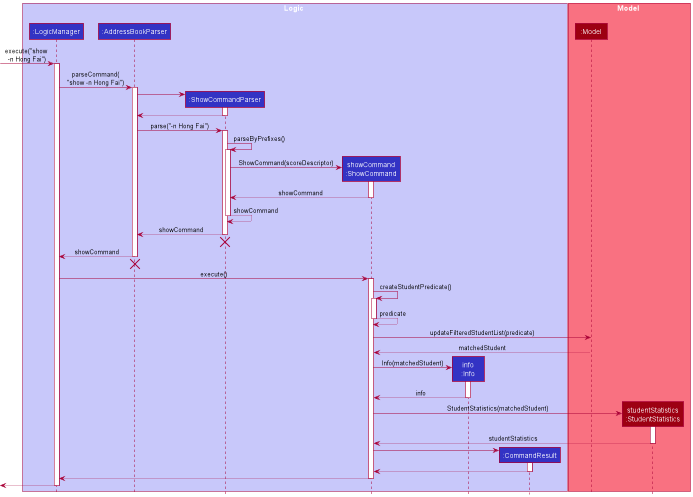

The diagram above was rendered by PlantUML. Its source (embedded in the PNG):
@startuml
!include style.puml

box Logic LOGIC_COLOR_T1
participant ":LogicManager" as LogicManager LOGIC_COLOR
participant ":AddressBookParser" as AddressBookParser LOGIC_COLOR
participant ":ShowCommandParser" as ShowCommandParser LOGIC_COLOR
participant "showCommand\n:ShowCommand" as ShowCommand LOGIC_COLOR
participant "info\n:Info" as Info LOGIC_COLOR
participant ":CommandResult" as CommandResult LOGIC_COLOR
end box

box Model MODEL_COLOR_T1
participant ":Model" as Model MODEL_COLOR
participant "studentStatistics\n:StudentStatistics" as StudentStatistics MODEL_COLOR
end box

[-> LogicManager : execute("show \n-n Hong Fai")
activate LogicManager

LogicManager -> AddressBookParser : parseCommand(\n"show -n Hong Fai")
activate AddressBookParser

create ShowCommandParser
AddressBookParser -> ShowCommandParser
activate ShowCommandParser

ShowCommandParser --> AddressBookParser
deactivate ShowCommandParser

AddressBookParser -> ShowCommandParser : parse("-n Hong Fai")
activate ShowCommandParser

ShowCommandParser -> ShowCommandParser : parseByPrefixes()
activate ShowCommandParser

create ShowCommand
ShowCommandParser -> ShowCommand : ShowCommand(scoreDescriptor)
activate ShowCommand

ShowCommand --> ShowCommandParser : showCommand
deactivate ShowCommand

ShowCommandParser --> ShowCommandParser : showCommand
deactivate ShowCommandParser

ShowCommandParser --> AddressBookParser : showCommand
deactivate ShowCommandParser

'hidden arrow to position destroy marker
Model -[hidden]->
destroy ShowCommandParser

AddressBookParser --> LogicManager : showCommand
deactivate AddressBookParser

'hidden arrow to position destroy marker
Model -[hidden]->
destroy AddressBookParser

LogicManager -> ShowCommand : execute()
activate ShowCommand

ShowCommand -> ShowCommand : createStudentPredicate()
activate ShowCommand

ShowCommand --> ShowCommand : predicate
deactivate ShowCommand

ShowCommand -> Model : updateFilteredStudentList(predicate)
Model --> ShowCommand : matchedStudent

create Info
ShowCommand -> Info : Info(matchedStudent)
activate Info

Info --> ShowCommand : info
deactivate Info

create StudentStatistics
ShowCommand -> StudentStatistics : StudentStatistics(matchedStudent)
activate StudentStatistics

StudentStatistics --> ShowCommand : studentStatistics
deactivate StudentStatistics

create CommandResult
ShowCommand -> CommandResult
activate CommandResult

CommandResult --> ShowCommand
deactivate CommandResult

ShowCommand --> LogicManager
deactivate ShowCommand

[<--LogicManager
deactivate LogicManager

@enduml